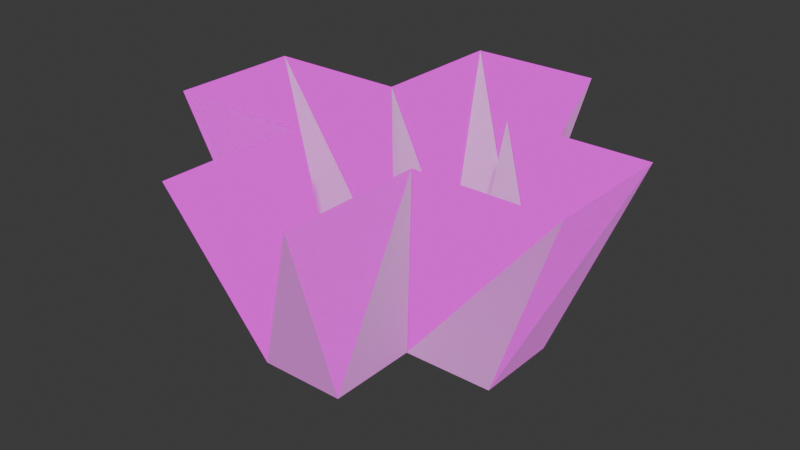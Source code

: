 # Source: En_clase_Revisar.blend  (saved by Blender 4.5.88; exported with 4.5.12 LTS)
import bpy
from mathutils import Matrix  # noqa: F401  (used for matrix-valued properties, if any)

bpy.ops.wm.read_factory_settings(use_empty=True)
scene = bpy.context.scene
scene.name = 'Scene'

# ---- collections
col_collection = bpy.data.collections.new('Collection'); scene.collection.children.link(col_collection)
col_output = bpy.data.collections.new('Output'); scene.collection.children.link(col_output)

# ---- images (referenced by path relative to the original .blend; pixels are not part of the script)
import os
ASSET_DIR = os.environ.get("B2B_ASSET_DIR", "")  # directory of the original .blend (textures are referenced by path, not embedded)
HERE = os.path.dirname(os.path.abspath(__file__))  # packed textures are extracted next to this script under _unpacked/

def load_image(name, relpath, width, height, colorspace="sRGB"):
    """Load a texture the original file referenced (path relative to the .blend, or extracted next to this script)."""
    p = next((c for c in (os.path.join(HERE, relpath), os.path.join(ASSET_DIR, relpath)) if relpath and os.path.exists(c)), "")
    if p:
        img = bpy.data.images.load(p, check_existing=True)
        img.name = name
    else:  # same state as the original file: an image datablock whose file is absent (Cycles renders it pink)
        img = bpy.data.images.new(name, width, height)
        img.source = "FILE"
        img.filepath = "//" + (relpath or name)
    img.colorspace_settings.name = colorspace
    return img
img_untitled = load_image('Untitled', '', 1024, 1024, 'sRGB')

# ---- materials (node trees are filled in below, after node groups)
mat_material_001 = bpy.data.materials.new('Material.001')

# ---- material node trees
mat_material_001.use_nodes = True; mat_material_001.node_tree.nodes.clear()
_N = mat_material_001.node_tree.nodes; _L = mat_material_001.node_tree.links
n0 = _N.new('ShaderNodeOutputMaterial'); n0.name = 'Material Output'; n0.location = (200, 100)
n1 = _N.new('ShaderNodeTexImage'); n1.name = 'Image Texture'; n1.location = (-76, 136)
n1.image = img_untitled
_L.new(n1.outputs[0], n0.inputs[0])
n0.is_active_output = True

# ---- world
world_world = bpy.data.worlds.new('World'); scene.world = world_world
world_world.use_nodes = True; world_world.node_tree.nodes.clear()
_N = world_world.node_tree.nodes; _L = world_world.node_tree.links
n0 = _N.new('ShaderNodeOutputWorld'); n0.name = 'World Output'; n0.location = (200, 100)
n1 = _N.new('ShaderNodeBackground'); n1.name = 'Background'; n1.location = (-200, 100)
n1.inputs[0].default_value = (0.05088, 0.05088, 0.05088, 1.0)
_L.new(n1.outputs[0], n0.inputs[0])
n0.is_active_output = True
world_world.color = (0.05088, 0.05088, 0.05088)
world_world.sun_shadow_jitter_overblur = 0.0

# ---- meshes
me_plane = bpy.data.meshes.new('Plane')
me_plane.from_pydata([(0.5, -0.1581, 0.0), (-0.5, -0.1589, 0.0), (0.1591, 0.5, 0.0), (0.5, 0.1604, 0.0), (0.1591, 0.1604, 0.0), (-0.1584, 0.5, 0.0), (-0.5, 0.1605, 0.0), (-0.1584, 0.1605, 0.0), (-0.1578, -0.5, 0.0), (-0.1578, -0.1589, 0.0), (0.1606, -0.5, 0.0), (0.1606, -0.1581, 0.0), (-0.2465, -0.7804, 0.7365), (0.2502, -0.7804, 0.7365), (0.7797, -0.247, 0.7365), (0.7797, 0.2499, 0.7365), (0.2478, 0.7797, 0.7365), (0.2478, 0.2499, 0.7365), (-0.2475, 0.7797, 0.7365), (-0.7804, 0.25, 0.7365), (-0.7804, -0.2483, 0.7365), (-0.2475, 0.25, 0.7365), (-0.2465, -0.2483, 0.7365), (0.2502, -0.247, 0.7365)], [], [(7, 6, 19, 21), (2, 5, 18, 16), (10, 11, 23, 13), (0, 3, 15, 14), (1, 9, 22, 20), (6, 1, 20, 19), (4, 2, 16, 17), (9, 8, 12, 22), (5, 7, 21, 18), (3, 4, 17, 15), (11, 0, 14, 23), (8, 10, 13, 12)])
_uv = me_plane.uv_layers.new(name='UVMap')
_uv.uv.foreach_set('vector', [0.0, 0.0, 0.08333, 0.0, 0.08333, 1.0, 0.0, 1.0, 0.8333, 0.0, 0.9167, 0.0, 0.9167, 1.0, 0.8333, 1.0, 0.4167, 0.0, 0.5, 0.0, 0.5, 1.0, 0.4167, 1.0, 0.5833, 0.0, 0.6667, 0.0, 0.6667, 1.0, 0.5833, 1.0, 0.1667, 0.0, 0.25, 0.0, 0.25, 1.0, 0.1667, 1.0, 0.08333, 0.0, 0.1667, 0.0, 0.1667, 1.0, 0.08333, 1.0, 0.75, 0.0, 0.8333, 0.0, 0.8333, 1.0, 0.75, 1.0, 0.25, 0.0, 0.3333, 0.0, 0.3333, 1.0, 0.25, 1.0, 0.9167, 0.0, 1.0, 0.0, 1.0, 1.0, 0.9167, 1.0, 0.6667, 0.0, 0.75, 0.0, 0.75, 1.0, 0.6667, 1.0, 0.5, 0.0, 0.5833, 0.0, 0.5833, 1.0, 0.5, 1.0, 0.3333, 0.0, 0.4167, 0.0, 0.4167, 1.0, 0.3333, 1.0])
me_plane.materials.append(mat_material_001)
me_plane.update()
me_sm_vfx_crosswalls = bpy.data.meshes.new('SM_VFX_CrossWalls')
me_sm_vfx_crosswalls.from_pydata([(0.5, -0.1581, 0.0), (-0.5, -0.1589, 0.0), (0.1591, 0.5, 0.0), (0.5, 0.1604, 0.0), (0.1591, 0.1604, 0.0), (-0.1584, 0.5, 0.0), (-0.5, 0.1605, 0.0), (-0.1584, 0.1605, 0.0), (-0.1578, -0.5, 0.0), (-0.1578, -0.1589, 0.0), (0.1606, -0.5, 0.0), (0.1606, -0.1581, 0.0), (-0.2465, -0.7804, 0.7365), (0.2502, -0.7804, 0.7365), (0.7797, -0.247, 0.7365), (0.7797, 0.2499, 0.7365), (0.2478, 0.7797, 0.7365), (0.2478, 0.2499, 0.7365), (-0.2475, 0.7797, 0.7365), (-0.7804, 0.25, 0.7365), (-0.7804, -0.2483, 0.7365), (-0.2475, 0.25, 0.7365), (-0.2465, -0.2483, 0.7365), (0.2502, -0.247, 0.7365)], [], [(7, 21, 19, 6), (2, 16, 18, 5), (10, 13, 23, 11), (0, 14, 15, 3), (1, 20, 22, 9), (6, 19, 20, 1), (4, 17, 16, 2), (9, 22, 12, 8), (5, 18, 21, 7), (3, 15, 17, 4), (11, 23, 14, 0), (8, 12, 13, 10)])
_uv = me_sm_vfx_crosswalls.uv_layers.new(name='UVMap')
_uv.uv.foreach_set('vector', [0.0, 0.0, 0.0, 1.0, 0.08333, 1.0, 0.08333, 0.0, 0.8333, 0.0, 0.8333, 1.0, 0.9167, 1.0, 0.9167, 0.0, 0.4167, 0.0, 0.4167, 1.0, 0.5, 1.0, 0.5, 0.0, 0.5833, 0.0, 0.5833, 1.0, 0.6667, 1.0, 0.6667, 0.0, 0.1667, 0.0, 0.1667, 1.0, 0.25, 1.0, 0.25, 0.0, 0.08333, 0.0, 0.08333, 1.0, 0.1667, 1.0, 0.1667, 0.0, 0.75, 0.0, 0.75, 1.0, 0.8333, 1.0, 0.8333, 0.0, 0.25, 0.0, 0.25, 1.0, 0.3333, 1.0, 0.3333, 0.0, 0.9167, 0.0, 0.9167, 1.0, 1.0, 1.0, 1.0, 0.0, 0.6667, 0.0, 0.6667, 1.0, 0.75, 1.0, 0.75, 0.0, 0.5, 0.0, 0.5, 1.0, 0.5833, 1.0, 0.5833, 0.0, 0.3333, 0.0, 0.3333, 1.0, 0.4167, 1.0, 0.4167, 0.0])
me_sm_vfx_crosswalls.update()

# ---- objects
ob_empty = bpy.data.objects.new('Empty', None)
ob_plane = bpy.data.objects.new('Plane', me_plane)
ob_sm_vfx_crosswalls = bpy.data.objects.new('SM_VFX_CrossWalls', me_sm_vfx_crosswalls)

# ---- transforms, parenting, visibility, modifiers, constraints
ob_empty.location = (0.0, 0.0, 0.0)
ob_empty.scale = (0.2408, 0.2408, 0.2408)
ob_empty.empty_display_type = 'IMAGE'
ob_empty.empty_display_size = 5.0
ob_empty.use_empty_image_alpha = True
ob_plane.location = (0.0, 0.0, 0.0)
ob_sm_vfx_crosswalls.location = (0.0, 0.0, 0.0)

# ---- collection membership
col_collection.objects.link(ob_empty)
col_collection.objects.link(ob_plane)
col_output.objects.link(ob_sm_vfx_crosswalls)

# ---- scene / render settings (as saved in the file)
scene.frame_start = 1; scene.frame_end = 250; scene.frame_set(1)
scene.render.engine = 'BLENDER_EEVEE_NEXT'
bpy.context.view_layer.update()

# ---- added for rendering (the .blend has no active camera and no usable light): camera, sun
cam_auto = bpy.data.cameras.new('AutoCamera')
cam_auto.lens = 50.0
cam_auto.sensor_width = 36.0
cam_auto.clip_end = 1000.0
ob_auto_camera = bpy.data.objects.new('AutoCamera', cam_auto)
scene.collection.objects.link(ob_auto_camera)
ob_auto_camera.location = (2.15176, -2.58286, 2.08993)
ob_auto_camera.rotation_euler = (1.09748, -7.21219e-08, 0.694738)
scene.camera = ob_auto_camera
light_auto_sun = bpy.data.lights.new('AutoSun', 'SUN')
light_auto_sun.energy = 3.0
light_auto_sun.angle = 0.0523599
ob_auto_sun = bpy.data.objects.new('AutoSun', light_auto_sun)
scene.collection.objects.link(ob_auto_sun)
ob_auto_sun.rotation_euler = (0.872665, 0.174533, 0.523599)
bpy.context.view_layer.update()
